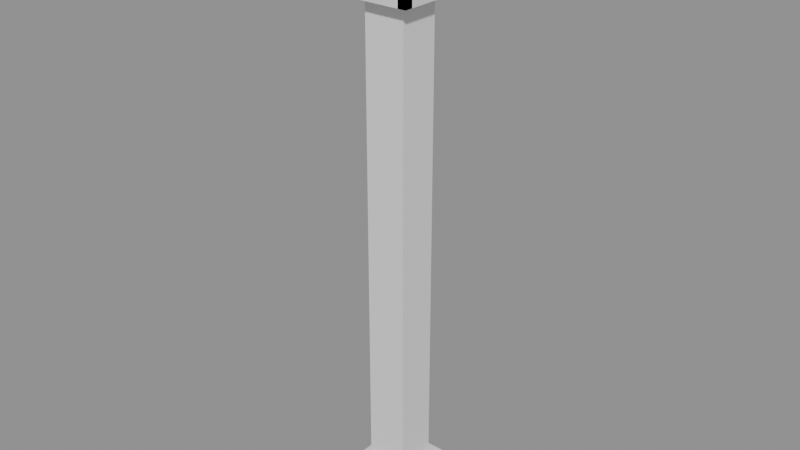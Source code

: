 # Source: model.blend  (saved by Blender 5.2.45; exported with 4.5.12 LTS)
import bpy
from mathutils import Matrix  # noqa: F401  (used for matrix-valued properties, if any)

bpy.ops.wm.read_factory_settings(use_empty=True)
scene = bpy.context.scene
scene.name = 'Scene'

# ---- meshes
me_post__metaldark = bpy.data.meshes.new('Post__MetalDark')
me_post__metaldark.from_pydata([(-0.5, -0.5, 0.0), (-0.5, -0.5, 0.6), (-0.5, 0.5, 0.0), (-0.5, 0.5, 0.6), (0.5, -0.5, 0.0), (0.5, -0.5, 0.6), (0.5, 0.5, 0.0), (0.5, 0.5, 0.6), (0.0, 0.22, 0.6), (0.0, 0.22, 7.6), (0.1556, 0.1556, 0.6), (0.1556, 0.1556, 7.6), (0.22, 0.0, 0.6), (0.22, 0.0, 7.6), (0.1556, -0.1556, 0.6), (0.1556, -0.1556, 7.6), (0.0, -0.22, 0.6), (0.0, -0.22, 7.6), (-0.1556, -0.1556, 0.6), (-0.1556, -0.1556, 7.6), (-0.22, 0.0, 0.6), (-0.22, 0.0, 7.6), (-0.1556, 0.1556, 0.6), (-0.1556, 0.1556, 7.6), (-0.5, -0.5, 7.6), (-0.5, -0.5, 7.75), (-0.5, 0.5, 7.6), (-0.5, 0.5, 7.75), (0.5, -0.5, 7.6), (0.5, -0.5, 7.75), (0.5, 0.5, 7.6), (0.5, 0.5, 7.75), (-0.5, -0.5, 7.6), (-0.5, -0.5, 8.7), (-0.5, -0.38, 7.6), (-0.5, -0.38, 8.7), (-0.38, -0.5, 7.6), (-0.38, -0.5, 8.7), (-0.38, -0.38, 7.6), (-0.38, -0.38, 8.7), (-0.5, 0.38, 7.6), (-0.5, 0.38, 8.7), (-0.5, 0.5, 7.6), (-0.5, 0.5, 8.7), (-0.38, 0.38, 7.6), (-0.38, 0.38, 8.7), (-0.38, 0.5, 7.6), (-0.38, 0.5, 8.7), (0.38, -0.5, 7.6), (0.38, -0.5, 8.7), (0.38, -0.38, 7.6), (0.38, -0.38, 8.7), (0.5, -0.5, 7.6), (0.5, -0.5, 8.7), (0.5, -0.38, 7.6), (0.5, -0.38, 8.7), (0.38, 0.38, 7.6), (0.38, 0.38, 8.7), (0.38, 0.5, 7.6), (0.38, 0.5, 8.7), (0.5, 0.38, 7.6), (0.5, 0.38, 8.7), (0.5, 0.5, 7.6), (0.5, 0.5, 8.7), (-0.5657, 0.5657, 8.7), (-0.07071, 0.07071, 8.95), (0.5657, 0.5657, 8.7), (0.07071, 0.07071, 8.95), (0.5657, -0.5657, 8.7), (0.07071, -0.07071, 8.95), (-0.5657, -0.5657, 8.7), (-0.07071, -0.07071, 8.95)], [], [(0, 1, 3, 2), (2, 3, 7, 6), (6, 7, 5, 4), (4, 5, 1, 0), (2, 6, 4, 0), (7, 3, 1, 5), (8, 9, 11, 10), (10, 11, 13, 12), (12, 13, 15, 14), (14, 15, 17, 16), (16, 17, 19, 18), (18, 19, 21, 20), (11, 9, 23, 21, 19, 17, 15, 13), (20, 21, 23, 22), (22, 23, 9, 8), (8, 10, 12, 14, 16, 18, 20, 22), (24, 25, 27, 26), (26, 27, 31, 30), (30, 31, 29, 28), (28, 29, 25, 24), (26, 30, 28, 24), (31, 27, 25, 29), (32, 33, 35, 34), (34, 35, 39, 38), (38, 39, 37, 36), (36, 37, 33, 32), (34, 38, 36, 32), (39, 35, 33, 37), (40, 41, 43, 42), (42, 43, 47, 46), (46, 47, 45, 44), (44, 45, 41, 40), (42, 46, 44, 40), (47, 43, 41, 45), (48, 49, 51, 50), (50, 51, 55, 54), (54, 55, 53, 52), (52, 53, 49, 48), (50, 54, 52, 48), (55, 51, 49, 53), (56, 57, 59, 58), (58, 59, 63, 62), (62, 63, 61, 60), (60, 61, 57, 56), (58, 62, 60, 56), (63, 59, 57, 61), (64, 65, 67, 66), (66, 67, 69, 68), (67, 65, 71, 69), (68, 69, 71, 70), (70, 71, 65, 64), (64, 66, 68, 70)])
_uv = me_post__metaldark.uv_layers.new(name='UVMap')
_uv.uv.foreach_set('vector', [0.375, 0.0, 0.625, 0.0, 0.625, 0.25, 0.375, 0.25, 0.375, 0.25, 0.625, 0.25, 0.625, 0.5, 0.375, 0.5, 0.375, 0.5, 0.625, 0.5, 0.625, 0.75, 0.375, 0.75, 0.375, 0.75, 0.625, 0.75, 0.625, 1.0, 0.375, 1.0, 0.125, 0.5, 0.375, 0.5, 0.375, 0.75, 0.125, 0.75, 0.625, 0.5, 0.875, 0.5, 0.875, 0.75, 0.625, 0.75, 1.0, 0.5, 1.0, 1.0, 0.875, 1.0, 0.875, 0.5, 0.875, 0.5, 0.875, 1.0, 0.75, 1.0, 0.75, 0.5, 0.75, 0.5, 0.75, 1.0, 0.625, 1.0, 0.625, 0.5, 0.625, 0.5, 0.625, 1.0, 0.5, 1.0, 0.5, 0.5, 0.5, 0.5, 0.5, 1.0, 0.375, 1.0, 0.375, 0.5, 0.375, 0.5, 0.375, 1.0, 0.25, 1.0, 0.25, 0.5, 0.4197, 0.4197, 0.25, 0.49, 0.08029, 0.4197, 0.01, 0.25, 0.08029, 0.08029, 0.25, 0.01, 0.4197, 0.08029, 0.49, 0.25, 0.25, 0.5, 0.25, 1.0, 0.125, 1.0, 0.125, 0.5, 0.125, 0.5, 0.125, 1.0, 0.0, 1.0, 0.0, 0.5, 0.75, 0.49, 0.9197, 0.4197, 0.99, 0.25, 0.9197, 0.08029, 0.75, 0.01, 0.5803, 0.08029, 0.51, 0.25, 0.5803, 0.4197, 0.375, 0.0, 0.625, 0.0, 0.625, 0.25, 0.375, 0.25, 0.375, 0.25, 0.625, 0.25, 0.625, 0.5, 0.375, 0.5, 0.375, 0.5, 0.625, 0.5, 0.625, 0.75, 0.375, 0.75, 0.375, 0.75, 0.625, 0.75, 0.625, 1.0, 0.375, 1.0, 0.125, 0.5, 0.375, 0.5, 0.375, 0.75, 0.125, 0.75, 0.625, 0.5, 0.875, 0.5, 0.875, 0.75, 0.625, 0.75, 0.375, 0.0, 0.625, 0.0, 0.625, 0.25, 0.375, 0.25, 0.375, 0.25, 0.625, 0.25, 0.625, 0.5, 0.375, 0.5, 0.375, 0.5, 0.625, 0.5, 0.625, 0.75, 0.375, 0.75, 0.375, 0.75, 0.625, 0.75, 0.625, 1.0, 0.375, 1.0, 0.125, 0.5, 0.375, 0.5, 0.375, 0.75, 0.125, 0.75, 0.625, 0.5, 0.875, 0.5, 0.875, 0.75, 0.625, 0.75, 0.375, 0.0, 0.625, 0.0, 0.625, 0.25, 0.375, 0.25, 0.375, 0.25, 0.625, 0.25, 0.625, 0.5, 0.375, 0.5, 0.375, 0.5, 0.625, 0.5, 0.625, 0.75, 0.375, 0.75, 0.375, 0.75, 0.625, 0.75, 0.625, 1.0, 0.375, 1.0, 0.125, 0.5, 0.375, 0.5, 0.375, 0.75, 0.125, 0.75, 0.625, 0.5, 0.875, 0.5, 0.875, 0.75, 0.625, 0.75, 0.375, 0.0, 0.625, 0.0, 0.625, 0.25, 0.375, 0.25, 0.375, 0.25, 0.625, 0.25, 0.625, 0.5, 0.375, 0.5, 0.375, 0.5, 0.625, 0.5, 0.625, 0.75, 0.375, 0.75, 0.375, 0.75, 0.625, 0.75, 0.625, 1.0, 0.375, 1.0, 0.125, 0.5, 0.375, 0.5, 0.375, 0.75, 0.125, 0.75, 0.625, 0.5, 0.875, 0.5, 0.875, 0.75, 0.625, 0.75, 0.375, 0.0, 0.625, 0.0, 0.625, 0.25, 0.375, 0.25, 0.375, 0.25, 0.625, 0.25, 0.625, 0.5, 0.375, 0.5, 0.375, 0.5, 0.625, 0.5, 0.625, 0.75, 0.375, 0.75, 0.375, 0.75, 0.625, 0.75, 0.625, 1.0, 0.375, 1.0, 0.125, 0.5, 0.375, 0.5, 0.375, 0.75, 0.125, 0.75, 0.625, 0.5, 0.875, 0.5, 0.875, 0.75, 0.625, 0.75, 1.0, 0.5, 1.0, 1.0, 0.75, 1.0, 0.75, 0.5, 0.75, 0.5, 0.75, 1.0, 0.5, 1.0, 0.5, 0.5, 0.49, 0.25, 0.25, 0.49, 0.01, 0.25, 0.25, 0.01, 0.5, 0.5, 0.5, 1.0, 0.25, 1.0, 0.25, 0.5, 0.25, 0.5, 0.25, 1.0, 0.0, 1.0, 0.0, 0.5, 0.75, 0.49, 0.99, 0.25, 0.75, 0.01, 0.51, 0.25])
me_post__metaldark.update()
me_snow__snowwhite = bpy.data.meshes.new('Snow__SnowWhite')
me_snow__snowwhite.from_pydata([(-0.45, -0.45, 0.6), (-0.45, -0.45, 0.68), (-0.45, 0.45, 0.6), (-0.45, 0.45, 0.68), (0.45, -0.45, 0.6), (0.45, -0.45, 0.68), (0.45, 0.45, 0.6), (0.45, 0.45, 0.68), (-0.4243, 0.4243, 8.81), (-0.08485, 0.08485, 8.96), (0.4243, 0.4243, 8.81), (0.08485, 0.08485, 8.96), (0.4243, -0.4243, 8.81), (0.08485, -0.08485, 8.96), (-0.4243, -0.4243, 8.81), (-0.08485, -0.08485, 8.96)], [], [(0, 1, 3, 2), (2, 3, 7, 6), (6, 7, 5, 4), (4, 5, 1, 0), (2, 6, 4, 0), (7, 3, 1, 5), (8, 9, 11, 10), (10, 11, 13, 12), (11, 9, 15, 13), (12, 13, 15, 14), (14, 15, 9, 8), (8, 10, 12, 14)])
_uv = me_snow__snowwhite.uv_layers.new(name='UVMap')
_uv.uv.foreach_set('vector', [0.375, 0.0, 0.625, 0.0, 0.625, 0.25, 0.375, 0.25, 0.375, 0.25, 0.625, 0.25, 0.625, 0.5, 0.375, 0.5, 0.375, 0.5, 0.625, 0.5, 0.625, 0.75, 0.375, 0.75, 0.375, 0.75, 0.625, 0.75, 0.625, 1.0, 0.375, 1.0, 0.125, 0.5, 0.375, 0.5, 0.375, 0.75, 0.125, 0.75, 0.625, 0.5, 0.875, 0.5, 0.875, 0.75, 0.625, 0.75, 1.0, 0.5, 1.0, 1.0, 0.75, 1.0, 0.75, 0.5, 0.75, 0.5, 0.75, 1.0, 0.5, 1.0, 0.5, 0.5, 0.49, 0.25, 0.25, 0.49, 0.01, 0.25, 0.25, 0.01, 0.5, 0.5, 0.5, 1.0, 0.25, 1.0, 0.25, 0.5, 0.25, 0.5, 0.25, 1.0, 0.0, 1.0, 0.0, 0.5, 0.75, 0.49, 0.99, 0.25, 0.75, 0.01, 0.51, 0.25])
me_snow__snowwhite.update()
me_glass__lightwarm = bpy.data.meshes.new('Glass__LightWarm')
me_glass__lightwarm.from_pydata([(-0.4, -0.4, 7.65), (-0.4, -0.4, 8.65), (-0.4, 0.4, 7.65), (-0.4, 0.4, 8.65), (0.4, -0.4, 7.65), (0.4, -0.4, 8.65), (0.4, 0.4, 7.65), (0.4, 0.4, 8.65)], [], [(0, 1, 3, 2), (2, 3, 7, 6), (6, 7, 5, 4), (4, 5, 1, 0), (2, 6, 4, 0), (7, 3, 1, 5)])
_uv = me_glass__lightwarm.uv_layers.new(name='UVMap')
_uv.uv.foreach_set('vector', [0.375, 0.0, 0.625, 0.0, 0.625, 0.25, 0.375, 0.25, 0.375, 0.25, 0.625, 0.25, 0.625, 0.5, 0.375, 0.5, 0.375, 0.5, 0.625, 0.5, 0.625, 0.75, 0.375, 0.75, 0.375, 0.75, 0.625, 0.75, 0.625, 1.0, 0.375, 1.0, 0.125, 0.5, 0.375, 0.5, 0.375, 0.75, 0.125, 0.75, 0.625, 0.5, 0.875, 0.5, 0.875, 0.75, 0.625, 0.75])
me_glass__lightwarm.update()
me_cube_008 = bpy.data.meshes.new('Cube.008')
me_cube_008.from_pydata([(-0.3, -0.3, -3.8), (-0.3, -0.3, 3.8), (-0.3, 0.3, -3.8), (-0.3, 0.3, 3.8), (0.3, -0.3, -3.8), (0.3, -0.3, 3.8), (0.3, 0.3, -3.8), (0.3, 0.3, 3.8)], [], [(0, 1, 3, 2), (2, 3, 7, 6), (6, 7, 5, 4), (4, 5, 1, 0), (2, 6, 4, 0), (7, 3, 1, 5)])
_uv = me_cube_008.uv_layers.new(name='UVMap')
_uv.uv.foreach_set('vector', [0.375, 0.0, 0.625, 0.0, 0.625, 0.25, 0.375, 0.25, 0.375, 0.25, 0.625, 0.25, 0.625, 0.5, 0.375, 0.5, 0.375, 0.5, 0.625, 0.5, 0.625, 0.75, 0.375, 0.75, 0.375, 0.75, 0.625, 0.75, 0.625, 1.0, 0.375, 1.0, 0.125, 0.5, 0.375, 0.5, 0.375, 0.75, 0.125, 0.75, 0.625, 0.5, 0.875, 0.5, 0.875, 0.75, 0.625, 0.75])
me_cube_008.update()

# ---- objects
ob_post__metaldark = bpy.data.objects.new('Post__MetalDark', me_post__metaldark)
ob_snow__snowwhite = bpy.data.objects.new('Snow__SnowWhite', me_snow__snowwhite)
ob_glass__lightwarm = bpy.data.objects.new('Glass__LightWarm', me_glass__lightwarm)
ob_col_post = bpy.data.objects.new('COL_Post', me_cube_008)
ob_att_light = bpy.data.objects.new('ATT_Light', None)

# ---- transforms, parenting, visibility, modifiers, constraints
ob_post__metaldark.location = (0.0, 0.0, 0.0)
ob_snow__snowwhite.location = (0.0, 0.0, 0.0)
ob_glass__lightwarm.location = (0.0, 0.0, 0.0)
ob_col_post.location = (0.0, 0.0, 3.8)
ob_col_post.display_type = 'WIRE'
ob_att_light.location = (0.0, 0.0, 8.15)

# ---- collection membership
scene.collection.objects.link(ob_post__metaldark)
scene.collection.objects.link(ob_snow__snowwhite)
scene.collection.objects.link(ob_glass__lightwarm)
scene.collection.objects.link(ob_col_post)
scene.collection.objects.link(ob_att_light)

# ---- scene / render settings (as saved in the file)
scene.frame_start = 1; scene.frame_end = 250; scene.frame_set(1)
scene.render.engine = 'BLENDER_EEVEE_NEXT'
scene.render.bake_bias = 0.0
scene.render.bake_samples = 0
scene.render.compositor_device = 'GPU'
scene.eevee.use_volume_custom_range = False
scene.eevee.fast_gi_thickness_near = 0.1
scene.eevee.fast_gi_thickness_far = 0.0
scene.eevee.ray_tracing_options.screen_trace_thickness = 0.1
bpy.context.view_layer.update()

# ---- added for rendering (the .blend has no active camera and no usable light): camera, sun + grey world if the file has none
cam_auto = bpy.data.cameras.new('AutoCamera')
cam_auto.lens = 50.0
cam_auto.sensor_width = 36.0
cam_auto.clip_end = 1000.0
ob_auto_camera = bpy.data.objects.new('AutoCamera', cam_auto)
scene.collection.objects.link(ob_auto_camera)
ob_auto_camera.location = (8.42115, -10.1054, 11.2169)
ob_auto_camera.rotation_euler = (1.09748, -7.21219e-08, 0.694738)
scene.camera = ob_auto_camera
light_auto_sun = bpy.data.lights.new('AutoSun', 'SUN')
light_auto_sun.energy = 3.0
light_auto_sun.angle = 0.0523599
ob_auto_sun = bpy.data.objects.new('AutoSun', light_auto_sun)
scene.collection.objects.link(ob_auto_sun)
ob_auto_sun.rotation_euler = (0.872665, 0.174533, 0.523599)
if scene.world is None:
    world_auto = bpy.data.worlds.new('AutoWorld')
    world_auto.color = (0.3, 0.3, 0.3)
    scene.world = world_auto
bpy.context.view_layer.update()
